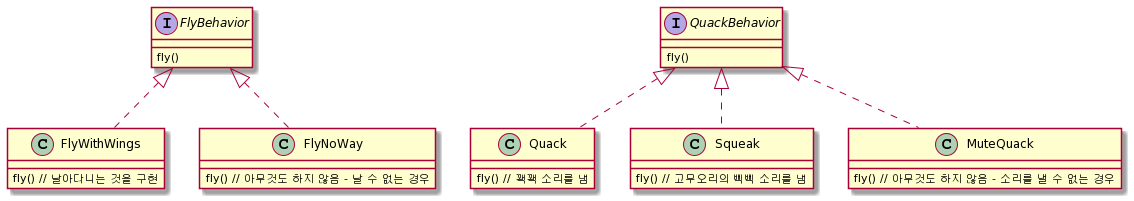

The diagram above was rendered by PlantUML. Its source (embedded in the PNG):
@startuml
interface FlyBehavior{
fly()
}
interface QuackBehavior{
fly()
}

class FlyWithWings{
fly() // 날아다니는 것을 구현
}

class FlyNoWay{
fly() // 아무것도 하지 않음 - 날 수 없는 경우
}

class Quack{
fly() // 꽥꽥 소리를 냄
}

class Squeak{
fly() // 고무오리의 삑삑 소리를 냄
}

class MuteQuack{
fly() // 아무것도 하지 않음 - 소리를 낼 수 없는 경우
}


FlyBehavior <|.. FlyWithWings
FlyBehavior <|.. FlyNoWay

QuackBehavior <|.. Quack
QuackBehavior <|.. Squeak
QuackBehavior <|.. MuteQuack
@enduml